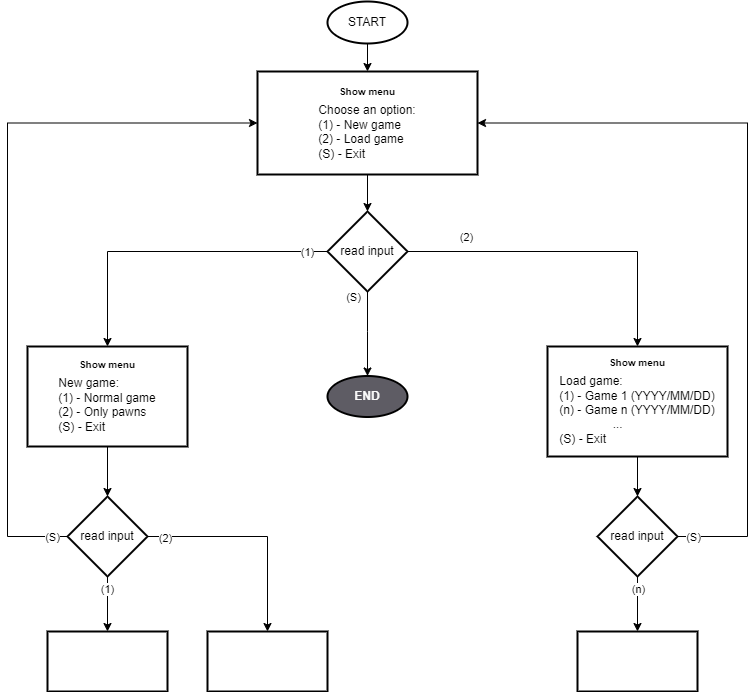

The diagram above was exported from draw.io. Its source (the exported page's mxGraphModel, read from the mxfile embedded in the PNG):
<mxGraphModel dx="1434" dy="780" grid="1" gridSize="10" guides="1" tooltips="1" connect="1" arrows="1" fold="1" page="1" pageScale="1" pageWidth="827" pageHeight="1169" math="0" shadow="0">
  <root>
    <mxCell id="0" />
    <mxCell id="1" parent="0" />
    <mxCell id="xs-tYF95dOXUVzgvi7TE-3" value="" style="edgeStyle=orthogonalEdgeStyle;rounded=0;orthogonalLoop=1;jettySize=auto;html=1;" parent="1" source="xs-tYF95dOXUVzgvi7TE-1" target="xs-tYF95dOXUVzgvi7TE-2" edge="1">
      <mxGeometry relative="1" as="geometry" />
    </mxCell>
    <mxCell id="xs-tYF95dOXUVzgvi7TE-1" value="START" style="strokeWidth=2;html=1;shape=mxgraph.flowchart.start_1;whiteSpace=wrap;" parent="1" vertex="1">
      <mxGeometry x="360" y="30" width="80" height="42" as="geometry" />
    </mxCell>
    <mxCell id="xs-tYF95dOXUVzgvi7TE-5" value="" style="edgeStyle=orthogonalEdgeStyle;rounded=0;orthogonalLoop=1;jettySize=auto;html=1;" parent="1" source="xs-tYF95dOXUVzgvi7TE-2" target="xs-tYF95dOXUVzgvi7TE-4" edge="1">
      <mxGeometry relative="1" as="geometry" />
    </mxCell>
    <mxCell id="xs-tYF95dOXUVzgvi7TE-2" value="&lt;div&gt;&lt;sup&gt;&lt;b&gt;Show menu&lt;/b&gt;&lt;/sup&gt;&lt;/div&gt;&lt;div align=&quot;left&quot;&gt;Choose an option:&lt;/div&gt;&lt;div align=&quot;left&quot;&gt;(1) - New game&lt;/div&gt;&lt;div align=&quot;left&quot;&gt;(2) - Load game&lt;/div&gt;&lt;div align=&quot;left&quot;&gt;(S) - Exit&lt;br&gt;&lt;/div&gt;" style="whiteSpace=wrap;html=1;strokeWidth=2;" parent="1" vertex="1">
      <mxGeometry x="290" y="100" width="220" height="103" as="geometry" />
    </mxCell>
    <mxCell id="xs-tYF95dOXUVzgvi7TE-7" value="" style="edgeStyle=orthogonalEdgeStyle;rounded=0;orthogonalLoop=1;jettySize=auto;html=1;" parent="1" source="xs-tYF95dOXUVzgvi7TE-4" target="xs-tYF95dOXUVzgvi7TE-6" edge="1">
      <mxGeometry relative="1" as="geometry" />
    </mxCell>
    <mxCell id="xs-tYF95dOXUVzgvi7TE-20" value="(1)" style="edgeLabel;html=1;align=center;verticalAlign=middle;resizable=0;points=[];" parent="xs-tYF95dOXUVzgvi7TE-7" vertex="1" connectable="0">
      <mxGeometry x="-0.8222" y="1" relative="1" as="geometry">
        <mxPoint x="7" y="-1" as="offset" />
      </mxGeometry>
    </mxCell>
    <mxCell id="xs-tYF95dOXUVzgvi7TE-9" value="" style="edgeStyle=orthogonalEdgeStyle;rounded=0;orthogonalLoop=1;jettySize=auto;html=1;exitX=1;exitY=0.5;exitDx=0;exitDy=0;" parent="1" source="xs-tYF95dOXUVzgvi7TE-4" target="xs-tYF95dOXUVzgvi7TE-8" edge="1">
      <mxGeometry relative="1" as="geometry" />
    </mxCell>
    <mxCell id="xs-tYF95dOXUVzgvi7TE-21" value="(2)" style="edgeLabel;html=1;align=center;verticalAlign=middle;resizable=0;points=[];" parent="xs-tYF95dOXUVzgvi7TE-9" vertex="1" connectable="0">
      <mxGeometry x="-0.4331" y="1" relative="1" as="geometry">
        <mxPoint x="-34" y="-14" as="offset" />
      </mxGeometry>
    </mxCell>
    <mxCell id="xs-tYF95dOXUVzgvi7TE-11" value="" style="edgeStyle=orthogonalEdgeStyle;rounded=0;orthogonalLoop=1;jettySize=auto;html=1;exitX=0.5;exitY=1;exitDx=0;exitDy=0;entryX=0.5;entryY=0;entryDx=0;entryDy=0;entryPerimeter=0;" parent="1" source="xs-tYF95dOXUVzgvi7TE-4" target="xs-tYF95dOXUVzgvi7TE-25" edge="1">
      <mxGeometry relative="1" as="geometry">
        <mxPoint x="530" y="240" as="sourcePoint" />
        <mxPoint x="440" y="450" as="targetPoint" />
        <Array as="points">
          <mxPoint x="400" y="360" />
          <mxPoint x="400" y="360" />
        </Array>
      </mxGeometry>
    </mxCell>
    <mxCell id="xs-tYF95dOXUVzgvi7TE-24" value="(S)" style="edgeLabel;html=1;align=center;verticalAlign=middle;resizable=0;points=[];" parent="xs-tYF95dOXUVzgvi7TE-11" vertex="1" connectable="0">
      <mxGeometry x="-0.8411" y="-2" relative="1" as="geometry">
        <mxPoint x="-13" y="-2" as="offset" />
      </mxGeometry>
    </mxCell>
    <mxCell id="xs-tYF95dOXUVzgvi7TE-4" value="read input" style="rhombus;whiteSpace=wrap;html=1;strokeWidth=2;" parent="1" vertex="1">
      <mxGeometry x="360" y="240" width="80" height="80" as="geometry" />
    </mxCell>
    <mxCell id="xs-tYF95dOXUVzgvi7TE-27" value="" style="edgeStyle=orthogonalEdgeStyle;rounded=0;orthogonalLoop=1;jettySize=auto;html=1;" parent="1" source="xs-tYF95dOXUVzgvi7TE-6" target="xs-tYF95dOXUVzgvi7TE-26" edge="1">
      <mxGeometry relative="1" as="geometry" />
    </mxCell>
    <mxCell id="xs-tYF95dOXUVzgvi7TE-6" value="&lt;div&gt;&lt;sup&gt;&lt;b&gt;Show menu&lt;/b&gt;&lt;/sup&gt;&lt;/div&gt;&lt;div align=&quot;left&quot;&gt;New game:&lt;/div&gt;&lt;div align=&quot;left&quot;&gt;(1) - Normal game&lt;br&gt;&lt;/div&gt;&lt;div align=&quot;left&quot;&gt;(2) - Only pawns&lt;br&gt;&lt;/div&gt;&lt;div align=&quot;left&quot;&gt;(S) - Exit&lt;br&gt;&lt;/div&gt;" style="whiteSpace=wrap;html=1;strokeWidth=2;" parent="1" vertex="1">
      <mxGeometry x="60" y="375" width="160" height="100" as="geometry" />
    </mxCell>
    <mxCell id="xs-tYF95dOXUVzgvi7TE-29" value="" style="edgeStyle=orthogonalEdgeStyle;rounded=0;orthogonalLoop=1;jettySize=auto;html=1;" parent="1" source="xs-tYF95dOXUVzgvi7TE-8" target="xs-tYF95dOXUVzgvi7TE-28" edge="1">
      <mxGeometry relative="1" as="geometry" />
    </mxCell>
    <mxCell id="xs-tYF95dOXUVzgvi7TE-8" value="&lt;div&gt;&lt;sup&gt;&lt;b&gt;Show menu&lt;/b&gt;&lt;/sup&gt;&lt;/div&gt;&lt;div align=&quot;left&quot;&gt;Load game:&lt;/div&gt;&lt;div align=&quot;left&quot;&gt;(1) - Game 1 (YYYY/MM/DD)&lt;/div&gt;&lt;div align=&quot;left&quot;&gt;(n) - Game n (YYYY/MM/DD)&lt;/div&gt;&lt;div align=&quot;left&quot;&gt;&lt;span style=&quot;white-space: pre;&quot;&gt;&#09;&lt;/span&gt;&lt;span style=&quot;white-space: pre;&quot;&gt;&#09;&lt;/span&gt;...&lt;br&gt;&lt;/div&gt;&lt;div align=&quot;left&quot;&gt;(S) - Exit&lt;br&gt;&lt;/div&gt;" style="whiteSpace=wrap;html=1;strokeWidth=2;" parent="1" vertex="1">
      <mxGeometry x="580" y="375" width="180" height="110" as="geometry" />
    </mxCell>
    <mxCell id="xs-tYF95dOXUVzgvi7TE-25" value="&lt;b&gt;&lt;font color=&quot;#FAFAFA&quot;&gt;END&lt;/font&gt;&lt;/b&gt;" style="strokeWidth=2;html=1;shape=mxgraph.flowchart.start_1;whiteSpace=wrap;fillColor=#5e5c64;" parent="1" vertex="1">
      <mxGeometry x="360" y="404.5" width="80" height="41" as="geometry" />
    </mxCell>
    <mxCell id="xs-tYF95dOXUVzgvi7TE-30" style="edgeStyle=orthogonalEdgeStyle;rounded=0;orthogonalLoop=1;jettySize=auto;html=1;entryX=0;entryY=0.5;entryDx=0;entryDy=0;exitX=0;exitY=0.5;exitDx=0;exitDy=0;" parent="1" source="xs-tYF95dOXUVzgvi7TE-26" target="xs-tYF95dOXUVzgvi7TE-2" edge="1">
      <mxGeometry relative="1" as="geometry">
        <Array as="points">
          <mxPoint x="40" y="565" />
          <mxPoint x="40" y="152" />
        </Array>
      </mxGeometry>
    </mxCell>
    <mxCell id="xs-tYF95dOXUVzgvi7TE-31" value="(S)" style="edgeLabel;html=1;align=center;verticalAlign=middle;resizable=0;points=[];" parent="xs-tYF95dOXUVzgvi7TE-30" vertex="1" connectable="0">
      <mxGeometry x="-0.9568" relative="1" as="geometry">
        <mxPoint as="offset" />
      </mxGeometry>
    </mxCell>
    <mxCell id="xs-tYF95dOXUVzgvi7TE-38" value="" style="edgeStyle=orthogonalEdgeStyle;rounded=0;orthogonalLoop=1;jettySize=auto;html=1;" parent="1" source="xs-tYF95dOXUVzgvi7TE-26" target="xs-tYF95dOXUVzgvi7TE-37" edge="1">
      <mxGeometry relative="1" as="geometry" />
    </mxCell>
    <mxCell id="xs-tYF95dOXUVzgvi7TE-41" value="(2)" style="edgeLabel;html=1;align=center;verticalAlign=middle;resizable=0;points=[];" parent="xs-tYF95dOXUVzgvi7TE-38" vertex="1" connectable="0">
      <mxGeometry x="-0.8419" y="-1" relative="1" as="geometry">
        <mxPoint as="offset" />
      </mxGeometry>
    </mxCell>
    <mxCell id="xs-tYF95dOXUVzgvi7TE-40" value="" style="edgeStyle=orthogonalEdgeStyle;rounded=0;orthogonalLoop=1;jettySize=auto;html=1;" parent="1" source="xs-tYF95dOXUVzgvi7TE-26" target="xs-tYF95dOXUVzgvi7TE-39" edge="1">
      <mxGeometry relative="1" as="geometry" />
    </mxCell>
    <mxCell id="xs-tYF95dOXUVzgvi7TE-42" value="(1)" style="edgeLabel;html=1;align=center;verticalAlign=middle;resizable=0;points=[];" parent="xs-tYF95dOXUVzgvi7TE-40" vertex="1" connectable="0">
      <mxGeometry x="-0.5636" y="-1" relative="1" as="geometry">
        <mxPoint as="offset" />
      </mxGeometry>
    </mxCell>
    <mxCell id="xs-tYF95dOXUVzgvi7TE-26" value="read input" style="rhombus;whiteSpace=wrap;html=1;strokeWidth=2;" parent="1" vertex="1">
      <mxGeometry x="100" y="525" width="80" height="80" as="geometry" />
    </mxCell>
    <mxCell id="xs-tYF95dOXUVzgvi7TE-32" style="edgeStyle=orthogonalEdgeStyle;rounded=0;orthogonalLoop=1;jettySize=auto;html=1;entryX=1;entryY=0.5;entryDx=0;entryDy=0;exitX=1;exitY=0.5;exitDx=0;exitDy=0;" parent="1" source="xs-tYF95dOXUVzgvi7TE-28" target="xs-tYF95dOXUVzgvi7TE-2" edge="1">
      <mxGeometry relative="1" as="geometry">
        <Array as="points">
          <mxPoint x="780" y="565" />
          <mxPoint x="780" y="152" />
        </Array>
      </mxGeometry>
    </mxCell>
    <mxCell id="xs-tYF95dOXUVzgvi7TE-33" value="(S)" style="edgeLabel;html=1;align=center;verticalAlign=middle;resizable=0;points=[];" parent="xs-tYF95dOXUVzgvi7TE-32" vertex="1" connectable="0">
      <mxGeometry x="-0.9597" relative="1" as="geometry">
        <mxPoint as="offset" />
      </mxGeometry>
    </mxCell>
    <mxCell id="xs-tYF95dOXUVzgvi7TE-44" value="" style="edgeStyle=orthogonalEdgeStyle;rounded=0;orthogonalLoop=1;jettySize=auto;html=1;" parent="1" source="xs-tYF95dOXUVzgvi7TE-28" target="xs-tYF95dOXUVzgvi7TE-43" edge="1">
      <mxGeometry relative="1" as="geometry" />
    </mxCell>
    <mxCell id="xs-tYF95dOXUVzgvi7TE-46" value="(n)" style="edgeLabel;html=1;align=center;verticalAlign=middle;resizable=0;points=[];" parent="xs-tYF95dOXUVzgvi7TE-44" vertex="1" connectable="0">
      <mxGeometry x="-0.5636" relative="1" as="geometry">
        <mxPoint as="offset" />
      </mxGeometry>
    </mxCell>
    <mxCell id="xs-tYF95dOXUVzgvi7TE-28" value="read input" style="rhombus;whiteSpace=wrap;html=1;strokeWidth=2;" parent="1" vertex="1">
      <mxGeometry x="630" y="525" width="80" height="80" as="geometry" />
    </mxCell>
    <mxCell id="xs-tYF95dOXUVzgvi7TE-37" value="" style="whiteSpace=wrap;html=1;strokeWidth=2;" parent="1" vertex="1">
      <mxGeometry x="240" y="660" width="120" height="60" as="geometry" />
    </mxCell>
    <mxCell id="xs-tYF95dOXUVzgvi7TE-39" value="" style="whiteSpace=wrap;html=1;strokeWidth=2;" parent="1" vertex="1">
      <mxGeometry x="80" y="660" width="120" height="60" as="geometry" />
    </mxCell>
    <mxCell id="xs-tYF95dOXUVzgvi7TE-43" value="" style="whiteSpace=wrap;html=1;strokeWidth=2;" parent="1" vertex="1">
      <mxGeometry x="610" y="660" width="120" height="60" as="geometry" />
    </mxCell>
  </root>
</mxGraphModel>